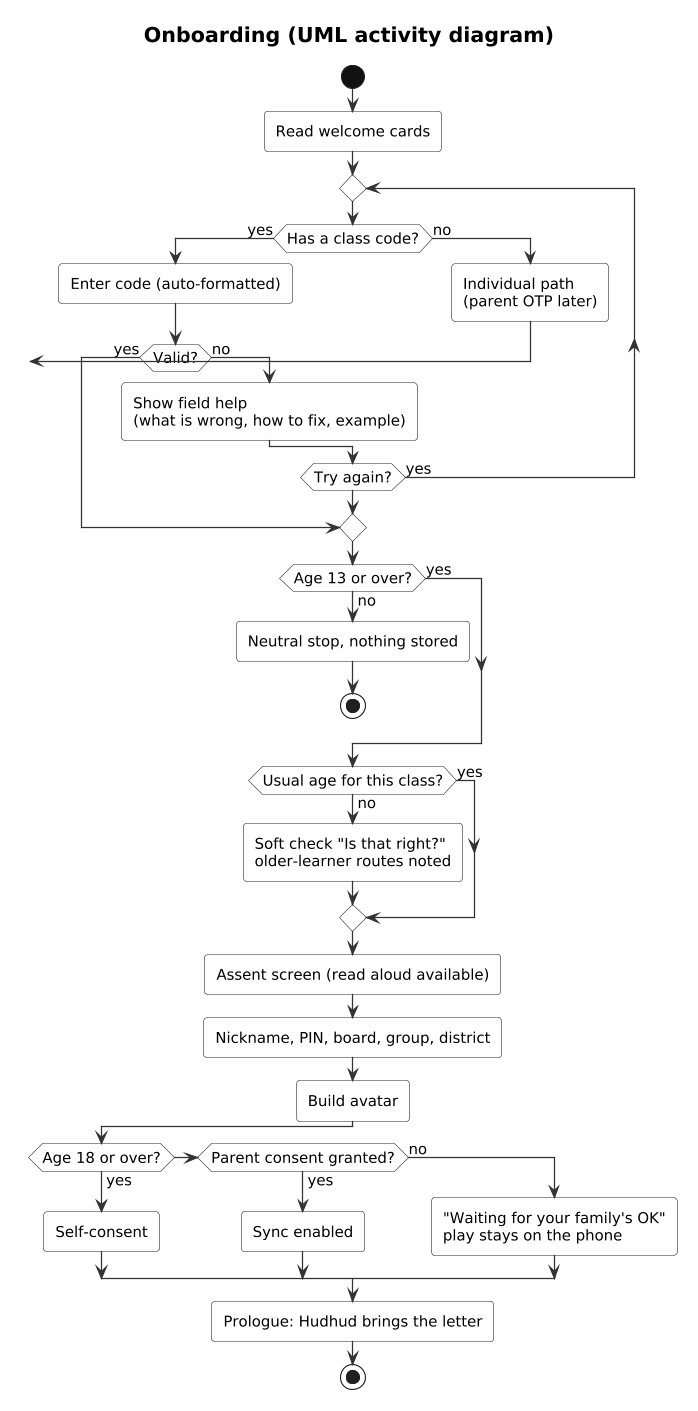

The diagram above was rendered by PlantUML. Its source (embedded in the PNG):
@startuml activity-onboarding
skinparamlocked Dpi 170
!include ../_style/rahyaab-uml.iuml
title Onboarding (UML activity diagram)
start
:Read welcome cards;
repeat
  if (Has a class code?) then (yes)
    :Enter code (auto-formatted);
    if (Valid?) then (yes)
      break
    else (no)
      :Show field help\n(what is wrong, how to fix, example);
    endif
  else (no)
    :Individual path\n(parent OTP later);
    break
  endif
repeat while (Try again?) is (yes)
if (Age 13 or over?) then (no)
  :Neutral stop, nothing stored;
  stop
else (yes)
endif
if (Usual age for this class?) then (no)
  :Soft check "Is that right?"\nolder-learner routes noted;
else (yes)
endif
:Assent screen (read aloud available);
:Nickname, PIN, board, group, district;
:Build avatar;
if (Age 18 or over?) then (yes)
  :Self-consent;
elseif (Parent consent granted?) then (yes)
  :Sync enabled;
else (no)
  :"Waiting for your family's OK"\nplay stays on the phone;
endif
:Prologue: Hudhud brings the letter;
stop
@enduml